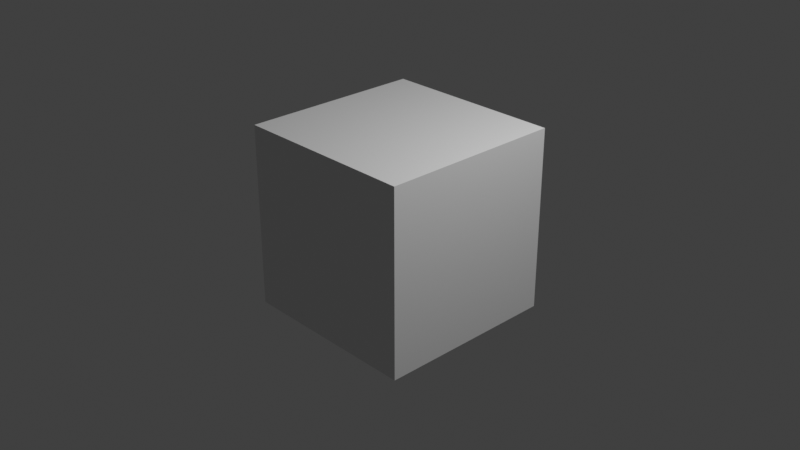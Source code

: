 # Source: video.blend  (saved by Blender 4.0.36; exported with 4.5.12 LTS)
import bpy
from mathutils import Matrix  # noqa: F401  (used for matrix-valued properties, if any)

bpy.ops.wm.read_factory_settings(use_empty=True)
scene = bpy.context.scene
scene.name = 'Scene'

# ---- collections
col_collection = bpy.data.collections.new('Collection'); scene.collection.children.link(col_collection)

# ---- materials (node trees are filled in below, after node groups)
mat_material = bpy.data.materials.new('Material')
mat_material.alpha_threshold = 0.0
mat_material.use_transparent_shadow = False
mat_material.roughness = 0.5
mat_material.line_color = (0.0, 0.0, 0.0, 1.0)

# ---- material node trees
mat_material.use_nodes = True; mat_material.node_tree.nodes.clear()
_N = mat_material.node_tree.nodes; _L = mat_material.node_tree.links
n0 = _N.new('ShaderNodeOutputMaterial'); n0.name = 'Material Output'; n0.location = (300, 300)
n1 = _N.new('ShaderNodeBsdfPrincipled'); n1.name = 'Principled BSDF'; n1.location = (10, 300)
n1.inputs[3].default_value = 1.45
_L.new(n1.outputs[0], n0.inputs[0])
n0.is_active_output = True

# ---- world
world_world = bpy.data.worlds.new('World'); scene.world = world_world
world_world.use_nodes = True; world_world.node_tree.nodes.clear()
_N = world_world.node_tree.nodes; _L = world_world.node_tree.links
n0 = _N.new('ShaderNodeOutputWorld'); n0.name = 'World Output'; n0.location = (300, 300)
n1 = _N.new('ShaderNodeBackground'); n1.name = 'Background'; n1.location = (10, 300)
n1.inputs[0].default_value = (0.05088, 0.05088, 0.05088, 1.0)
_L.new(n1.outputs[0], n0.inputs[0])
n0.is_active_output = True
world_world.color = (0.05088, 0.05088, 0.05088)
world_world.use_sun_shadow = False
world_world.sun_shadow_jitter_overblur = 0.0

# ---- cameras
cam_camera = bpy.data.cameras.new('Camera')
cam_camera.clip_end = 100.0
cam_camera.ortho_scale = 7.314

# ---- lights
light_light = bpy.data.lights.new('Light', 'POINT')
light_light.transmission_factor = 0.0
light_light.use_soft_falloff = False
light_light.energy = 1000.0
light_light.shadow_soft_size = 0.1
light_light.shadow_maximum_resolution = 0.006
light_light.use_absolute_resolution = True

# ---- meshes
me_cube = bpy.data.meshes.new('Cube')
me_cube.from_pydata([(1.0, 1.0, 1.0), (1.0, 1.0, -1.0), (1.0, -1.0, 1.0), (1.0, -1.0, -1.0), (-1.0, 1.0, 1.0), (-1.0, 1.0, -1.0), (-1.0, -1.0, 1.0), (-1.0, -1.0, -1.0)], [], [(0, 4, 6, 2), (3, 2, 6, 7), (7, 6, 4, 5), (5, 1, 3, 7), (1, 0, 2, 3), (5, 4, 0, 1)])
_uv = me_cube.uv_layers.new(name='UVMap')
_uv.uv.foreach_set('vector', [0.625, 0.5, 0.875, 0.5, 0.875, 0.75, 0.625, 0.75, 0.375, 0.75, 0.625, 0.75, 0.625, 1.0, 0.375, 1.0, 0.375, 0.0, 0.625, 0.0, 0.625, 0.25, 0.375, 0.25, 0.125, 0.5, 0.375, 0.5, 0.375, 0.75, 0.125, 0.75, 0.375, 0.5, 0.625, 0.5, 0.625, 0.75, 0.375, 0.75, 0.375, 0.25, 0.625, 0.25, 0.625, 0.5, 0.375, 0.5])
me_cube.materials.append(mat_material)
me_cube.use_mirror_vertex_groups = False
me_cube.update()

# ---- objects
ob_cube = bpy.data.objects.new('Cube', me_cube)
ob_light = bpy.data.objects.new('Light', light_light)
ob_camera = bpy.data.objects.new('Camera', cam_camera)

# ---- transforms, parenting, visibility, modifiers, constraints
ob_cube.location = (0.0, 0.0, 0.0)
ob_cube.lock_rotations_4d = False
ob_cube.empty_display_type = 'ARROWS'
ob_cube.lineart.crease_threshold = 0.0
ob_light.location = (4.076, 1.005, 5.904)
ob_light.rotation_euler = (0.6503, 0.05522, 1.866)
ob_light.lock_rotations_4d = False
ob_light.empty_display_type = 'ARROWS'
ob_light.color = (0.0, 0.0, 0.0, 0.0)
ob_light.lineart.crease_threshold = 0.0
ob_camera.location = (7.359, -6.926, 4.958)
ob_camera.rotation_euler = (1.109, 0.0, 0.8149)
ob_camera.lock_rotations_4d = False
ob_camera.empty_display_type = 'ARROWS'
ob_camera.color = (0.0, 0.0, 0.0, 0.0)
ob_camera.display_type = 'WIRE'
ob_camera.lineart.crease_threshold = 0.0

# ---- collection membership
col_collection.objects.link(ob_cube)
col_collection.objects.link(ob_light)
col_collection.objects.link(ob_camera)

# ---- scene / render settings (as saved in the file)
scene.camera = ob_camera
scene.frame_start = 1; scene.frame_end = 200; scene.frame_set(1)
scene.render.engine = 'BLENDER_EEVEE_NEXT'
scene.render.image_settings.file_format = 'FFMPEG'
scene.render.image_settings.color_mode = 'RGB'
scene.render.fps = 2
scene.render.fps_base = 0.1
scene.cycles.sampling_pattern = 'TABULATED_SOBOL'
scene.view_settings.view_transform = 'Standard'
bpy.context.view_layer.update()
